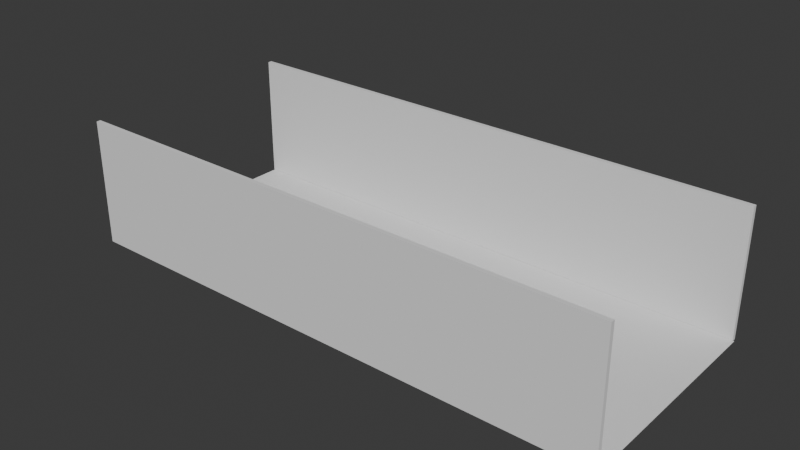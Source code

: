 # Source: Metro_Baquedano_H.blend  (saved by Blender 5.1.30; exported with 4.5.12 LTS)
import bpy
from mathutils import Matrix  # noqa: F401  (used for matrix-valued properties, if any)

bpy.ops.wm.read_factory_settings(use_empty=True)
scene = bpy.context.scene
scene.name = 'Scene'

# ---- collections
col_collection = bpy.data.collections.new('Collection'); scene.collection.children.link(col_collection)

# ---- world
world_world = bpy.data.worlds.new('World'); scene.world = world_world
world_world.use_nodes = True; world_world.node_tree.nodes.clear()
_N = world_world.node_tree.nodes; _L = world_world.node_tree.links
n0 = _N.new('ShaderNodeOutputWorld'); n0.name = 'World Output'; n0.location = (200, 100)
n1 = _N.new('ShaderNodeBackground'); n1.name = 'Background'; n1.location = (-200, 100)
n1.inputs[0].default_value = (0.05088, 0.05088, 0.05088, 1.0)
_L.new(n1.outputs[0], n0.inputs[0])
n0.is_active_output = True
world_world.color = (0.05088, 0.05088, 0.05088)
world_world.sun_shadow_jitter_overblur = 0.0

# ---- meshes
me_plano_004 = bpy.data.meshes.new('Plano.004')
me_plano_004.from_pydata([(-1.0, -1.0, 0.0), (1.0, -1.0, 0.0), (-1.0, 1.0, 0.0), (1.0, 1.0, 0.0)], [], [(0, 1, 3, 2)])
_uv = me_plano_004.uv_layers.new(name='MapaUV')
_uv.uv.foreach_set('vector', [0.0, 0.0, 1.0, 0.0, 1.0, 1.0, 0.0, 1.0])
me_plano_004.update()
me_cubo_002 = bpy.data.meshes.new('Cubo.002')
me_cubo_002.from_pydata([(-20.03, -0.1523, -4.618), (-20.03, -0.1523, 4.618), (-20.03, 0.1523, -4.618), (-20.03, 0.1523, 4.618), (20.03, -0.1523, -4.618), (20.03, -0.1523, 4.618), (20.03, 0.1523, -4.618), (20.03, 0.1523, 4.618)], [], [(0, 1, 3, 2), (2, 3, 7, 6), (6, 7, 5, 4), (4, 5, 1, 0), (2, 6, 4, 0), (7, 3, 1, 5)])
_uv = me_cubo_002.uv_layers.new(name='MapaUV')
_uv.uv.foreach_set('vector', [0.375, 0.0, 0.625, 0.0, 0.625, 0.25, 0.375, 0.25, 0.375, 0.25, 0.625, 0.25, 0.625, 0.5, 0.375, 0.5, 0.375, 0.5, 0.625, 0.5, 0.625, 0.75, 0.375, 0.75, 0.375, 0.75, 0.625, 0.75, 0.625, 1.0, 0.375, 1.0, 0.125, 0.5, 0.375, 0.5, 0.375, 0.75, 0.125, 0.75, 0.625, 0.5, 0.875, 0.5, 0.875, 0.75, 0.625, 0.75])
me_cubo_002.update()
me_cubo_003 = bpy.data.meshes.new('Cubo.003')
me_cubo_003.from_pydata([(-20.03, -0.1523, -4.618), (-20.03, -0.1523, 4.618), (-20.03, 0.1523, -4.618), (-20.03, 0.1523, 4.618), (20.03, -0.1523, -4.618), (20.03, -0.1523, 4.618), (20.03, 0.1523, -4.618), (20.03, 0.1523, 4.618)], [], [(0, 1, 3, 2), (2, 3, 7, 6), (6, 7, 5, 4), (4, 5, 1, 0), (2, 6, 4, 0), (7, 3, 1, 5)])
_uv = me_cubo_003.uv_layers.new(name='MapaUV')
_uv.uv.foreach_set('vector', [0.375, 0.0, 0.625, 0.0, 0.625, 0.25, 0.375, 0.25, 0.375, 0.25, 0.625, 0.25, 0.625, 0.5, 0.375, 0.5, 0.375, 0.5, 0.625, 0.5, 0.625, 0.75, 0.375, 0.75, 0.375, 0.75, 0.625, 0.75, 0.625, 1.0, 0.375, 1.0, 0.125, 0.5, 0.375, 0.5, 0.375, 0.75, 0.125, 0.75, 0.625, 0.5, 0.875, 0.5, 0.875, 0.75, 0.625, 0.75])
me_cubo_003.update()

# ---- objects
ob_plano = bpy.data.objects.new('Plano', me_plano_004)
ob_cubo = bpy.data.objects.new('Cubo', me_cubo_002)
ob_cubo_001 = bpy.data.objects.new('Cubo.001', me_cubo_003)

# ---- transforms, parenting, visibility, modifiers, constraints
ob_plano.location = (0.0, 0.0, 0.0)
ob_plano.scale = (20.05, 8.0, 1.0)
ob_cubo.location = (-0.09455, 8.169, 4.558)
ob_cubo_001.location = (0.0003974, -8.169, 4.618)

# ---- collection membership
col_collection.objects.link(ob_plano)
col_collection.objects.link(ob_cubo)
col_collection.objects.link(ob_cubo_001)

# ---- scene / render settings (as saved in the file)
scene.frame_start = 1; scene.frame_end = 250; scene.frame_set(1)
scene.render.engine = 'BLENDER_EEVEE_NEXT'
scene.render.bake_bias = 0.0
scene.render.bake_samples = 0
scene.cycles.sampling_pattern = 'TABULATED_SOBOL'
scene.eevee.use_volume_custom_range = False
bpy.context.view_layer.update()

# ---- added for rendering (the .blend has no active camera and no usable light): camera, sun
cam_auto = bpy.data.cameras.new('AutoCamera')
cam_auto.lens = 50.0
cam_auto.sensor_width = 36.0
cam_auto.clip_end = 1000.0
ob_auto_camera = bpy.data.objects.new('AutoCamera', cam_auto)
scene.collection.objects.link(ob_auto_camera)
ob_auto_camera.location = (41.1053, -49.3706, 37.5016)
ob_auto_camera.rotation_euler = (1.09748, -7.21219e-08, 0.694738)
scene.camera = ob_auto_camera
light_auto_sun = bpy.data.lights.new('AutoSun', 'SUN')
light_auto_sun.energy = 3.0
light_auto_sun.angle = 0.0523599
ob_auto_sun = bpy.data.objects.new('AutoSun', light_auto_sun)
scene.collection.objects.link(ob_auto_sun)
ob_auto_sun.rotation_euler = (0.872665, 0.174533, 0.523599)
bpy.context.view_layer.update()
